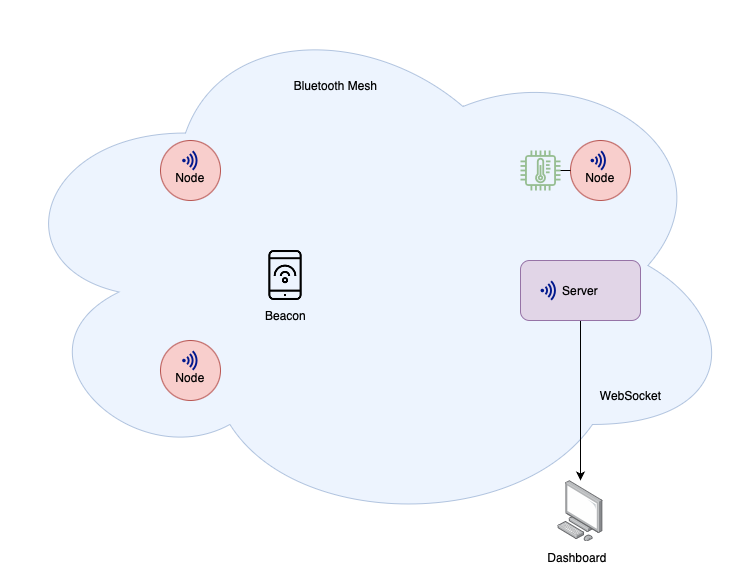

The diagram above was exported from draw.io. Its source (the exported page's mxGraphModel, read from the mxfile embedded in the PNG):
<mxGraphModel dx="1657" dy="1738" grid="1" gridSize="10" guides="1" tooltips="1" connect="1" arrows="1" fold="1" page="1" pageScale="1" pageWidth="827" pageHeight="1169" math="0" shadow="0">
  <root>
    <mxCell id="0" />
    <mxCell id="1" parent="0" />
    <mxCell id="4weuKOhEuxrrJOl6cw1m-32" value="" style="ellipse;shape=cloud;whiteSpace=wrap;html=1;fillColor=#dae8fc;strokeColor=#6c8ebf;shadow=0;sketch=0;opacity=50;" vertex="1" parent="1">
      <mxGeometry x="-70" y="-60" width="740" height="530" as="geometry" />
    </mxCell>
    <mxCell id="4weuKOhEuxrrJOl6cw1m-1" value="&lt;br&gt;Node" style="ellipse;whiteSpace=wrap;html=1;aspect=fixed;fillColor=#f8cecc;strokeColor=#b85450;" vertex="1" parent="1">
      <mxGeometry x="90" y="80" width="60" height="60" as="geometry" />
    </mxCell>
    <mxCell id="4weuKOhEuxrrJOl6cw1m-22" value="&lt;br&gt;Node" style="ellipse;whiteSpace=wrap;html=1;aspect=fixed;fillColor=#f8cecc;strokeColor=#b85450;" vertex="1" parent="1">
      <mxGeometry x="500" y="80" width="60" height="60" as="geometry" />
    </mxCell>
    <mxCell id="4weuKOhEuxrrJOl6cw1m-23" value="&lt;br&gt;Node" style="ellipse;whiteSpace=wrap;html=1;aspect=fixed;fillColor=#f8cecc;strokeColor=#b85450;" vertex="1" parent="1">
      <mxGeometry x="90" y="280" width="60" height="60" as="geometry" />
    </mxCell>
    <mxCell id="4weuKOhEuxrrJOl6cw1m-11" style="edgeStyle=none;rounded=0;orthogonalLoop=1;jettySize=auto;html=1;" edge="1" parent="1" source="4weuKOhEuxrrJOl6cw1m-4" target="4weuKOhEuxrrJOl6cw1m-8">
      <mxGeometry relative="1" as="geometry" />
    </mxCell>
    <mxCell id="4weuKOhEuxrrJOl6cw1m-4" value="Server" style="rounded=1;whiteSpace=wrap;html=1;fillColor=#e1d5e7;strokeColor=#9673a6;" vertex="1" parent="1">
      <mxGeometry x="450" y="200" width="120" height="60" as="geometry" />
    </mxCell>
    <mxCell id="4weuKOhEuxrrJOl6cw1m-8" value="" style="points=[];aspect=fixed;html=1;align=center;shadow=0;dashed=0;image;image=img/lib/allied_telesis/computer_and_terminals/Personal_Computer.svg;" vertex="1" parent="1">
      <mxGeometry x="487.2" y="420" width="45.6" height="61.800000000000004" as="geometry" />
    </mxCell>
    <mxCell id="4weuKOhEuxrrJOl6cw1m-12" value="WebSocket" style="text;html=1;align=center;verticalAlign=middle;resizable=0;points=[];autosize=1;strokeColor=none;fillColor=none;" vertex="1" parent="1">
      <mxGeometry x="520" y="320" width="80" height="30" as="geometry" />
    </mxCell>
    <mxCell id="4weuKOhEuxrrJOl6cw1m-13" value="" style="shape=image;html=1;verticalAlign=top;verticalLabelPosition=bottom;labelBackgroundColor=#ffffff;imageAspect=0;aspect=fixed;image=https://cdn3.iconfinder.com/data/icons/essential-pack-2/48/32-Smartphone-128.png" vertex="1" parent="1">
      <mxGeometry x="190" y="190" width="50" height="50" as="geometry" />
    </mxCell>
    <mxCell id="4weuKOhEuxrrJOl6cw1m-14" value="Beacon" style="text;html=1;align=center;verticalAlign=middle;resizable=0;points=[];autosize=1;strokeColor=none;fillColor=none;" vertex="1" parent="1">
      <mxGeometry x="185" y="240" width="60" height="30" as="geometry" />
    </mxCell>
    <mxCell id="4weuKOhEuxrrJOl6cw1m-15" value="" style="sketch=0;aspect=fixed;pointerEvents=1;shadow=0;dashed=0;html=1;strokeColor=none;labelPosition=center;verticalLabelPosition=bottom;verticalAlign=top;align=center;fillColor=#00188D;shape=mxgraph.mscae.enterprise.wireless_connection" vertex="1" parent="1">
      <mxGeometry x="520" y="90" width="16.8" height="20" as="geometry" />
    </mxCell>
    <mxCell id="4weuKOhEuxrrJOl6cw1m-16" value="" style="sketch=0;aspect=fixed;pointerEvents=1;shadow=0;dashed=0;html=1;strokeColor=none;labelPosition=center;verticalLabelPosition=bottom;verticalAlign=top;align=center;fillColor=#00188D;shape=mxgraph.mscae.enterprise.wireless_connection" vertex="1" parent="1">
      <mxGeometry x="111.60000000000002" y="90" width="16.8" height="20" as="geometry" />
    </mxCell>
    <mxCell id="4weuKOhEuxrrJOl6cw1m-17" value="" style="sketch=0;aspect=fixed;pointerEvents=1;shadow=0;dashed=0;html=1;strokeColor=none;labelPosition=center;verticalLabelPosition=bottom;verticalAlign=top;align=center;fillColor=#00188D;shape=mxgraph.mscae.enterprise.wireless_connection" vertex="1" parent="1">
      <mxGeometry x="111.60000000000002" y="290" width="16.8" height="20" as="geometry" />
    </mxCell>
    <mxCell id="4weuKOhEuxrrJOl6cw1m-29" value="" style="sketch=0;aspect=fixed;pointerEvents=1;shadow=0;dashed=0;html=1;strokeColor=none;labelPosition=center;verticalLabelPosition=bottom;verticalAlign=top;align=center;fillColor=#00188D;shape=mxgraph.mscae.enterprise.wireless_connection" vertex="1" parent="1">
      <mxGeometry x="470.0000000000001" y="220" width="16.8" height="20" as="geometry" />
    </mxCell>
    <mxCell id="4weuKOhEuxrrJOl6cw1m-33" value="Bluetooth Mesh" style="text;html=1;align=center;verticalAlign=middle;resizable=0;points=[];autosize=1;strokeColor=none;fillColor=none;" vertex="1" parent="1">
      <mxGeometry x="210" y="10" width="110" height="30" as="geometry" />
    </mxCell>
    <mxCell id="4weuKOhEuxrrJOl6cw1m-34" value="Dashboard" style="text;html=1;strokeColor=none;fillColor=none;align=center;verticalAlign=middle;whiteSpace=wrap;rounded=0;" vertex="1" parent="1">
      <mxGeometry x="476.8" y="481.8" width="60" height="30" as="geometry" />
    </mxCell>
    <mxCell id="4weuKOhEuxrrJOl6cw1m-35" value="" style="sketch=0;outlineConnect=0;fontColor=#232F3E;gradientColor=none;fillColor=#3F8624;strokeColor=none;dashed=0;verticalLabelPosition=bottom;verticalAlign=top;align=center;html=1;fontSize=12;fontStyle=0;aspect=fixed;pointerEvents=1;shape=mxgraph.aws4.iot_thing_temperature_sensor;shadow=0;opacity=50;" vertex="1" parent="1">
      <mxGeometry x="450" y="90" width="40" height="40" as="geometry" />
    </mxCell>
    <mxCell id="4weuKOhEuxrrJOl6cw1m-36" value="" style="endArrow=none;html=1;rounded=0;entryX=0;entryY=0.5;entryDx=0;entryDy=0;" edge="1" parent="1" source="4weuKOhEuxrrJOl6cw1m-35" target="4weuKOhEuxrrJOl6cw1m-22">
      <mxGeometry width="50" height="50" relative="1" as="geometry">
        <mxPoint x="270" y="290" as="sourcePoint" />
        <mxPoint x="320" y="240" as="targetPoint" />
      </mxGeometry>
    </mxCell>
  </root>
</mxGraphModel>